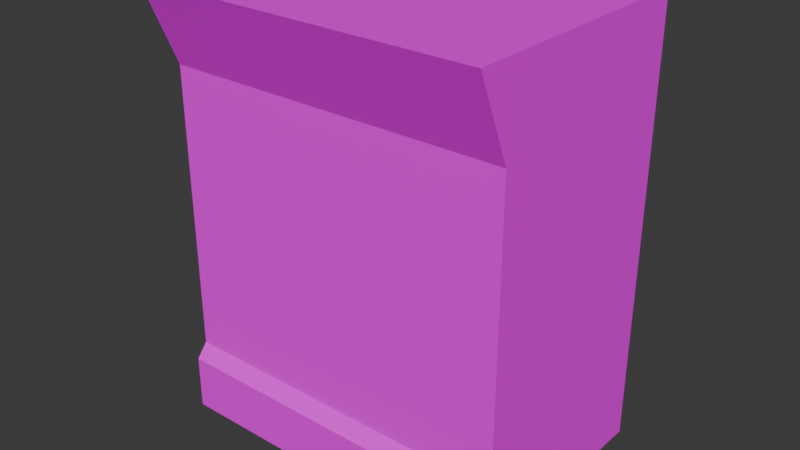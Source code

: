 # Source: BarCounter01.blend  (saved by Blender 4.0.36; exported with 4.5.12 LTS)
import bpy
from mathutils import Matrix  # noqa: F401  (used for matrix-valued properties, if any)

bpy.ops.wm.read_factory_settings(use_empty=True)
scene = bpy.context.scene
scene.name = 'Scene'

# ---- collections
col_collection = bpy.data.collections.new('Collection'); scene.collection.children.link(col_collection)

# ---- images (referenced by path relative to the original .blend; pixels are not part of the script)
import os
ASSET_DIR = os.environ.get("B2B_ASSET_DIR", "")  # directory of the original .blend (textures are referenced by path, not embedded)
HERE = os.path.dirname(os.path.abspath(__file__))  # packed textures are extracted next to this script under _unpacked/

def load_image(name, relpath, width, height, colorspace="sRGB"):
    """Load a texture the original file referenced (path relative to the .blend, or extracted next to this script)."""
    p = next((c for c in (os.path.join(HERE, relpath), os.path.join(ASSET_DIR, relpath)) if relpath and os.path.exists(c)), "")
    if p:
        img = bpy.data.images.load(p, check_existing=True)
        img.name = name
    else:  # same state as the original file: an image datablock whose file is absent (Cycles renders it pink)
        img = bpy.data.images.new(name, width, height)
        img.source = "FILE"
        img.filepath = "//" + (relpath or name)
    img.colorspace_settings.name = colorspace
    return img
img_barcounter01_a_png = load_image('BarCounter01_a.png', 'BarCounter01_a.png', 1024, 1024, 'sRGB')

# ---- materials (node trees are filled in below, after node groups)
mat_material = bpy.data.materials.new('Material')
mat_material.alpha_threshold = 0.0
mat_material.use_transparent_shadow = False
mat_material.roughness = 0.5
mat_material.line_color = (0.0, 0.0, 0.0, 1.0)

# ---- material node trees
mat_material.use_nodes = True; mat_material.node_tree.nodes.clear()
_N = mat_material.node_tree.nodes; _L = mat_material.node_tree.links
n0 = _N.new('ShaderNodeOutputMaterial'); n0.name = 'Material Output'; n0.location = (300, 300)
n1 = _N.new('ShaderNodeBsdfPrincipled'); n1.name = 'Principled BSDF'; n1.location = (10, 300)
n1.inputs[3].default_value = 1.45
n1.inputs[13].default_value = 0.15
n2 = _N.new('ShaderNodeTexImage'); n2.name = 'Image Texture'; n2.location = (-280, 280)
n2.image = img_barcounter01_a_png
n2.interpolation = 'Closest'
_L.new(n1.outputs[0], n0.inputs[0])
_L.new(n2.outputs[0], n1.inputs[0])
n0.is_active_output = True

# ---- world
world_world = bpy.data.worlds.new('World'); scene.world = world_world
world_world.use_nodes = True; world_world.node_tree.nodes.clear()
_N = world_world.node_tree.nodes; _L = world_world.node_tree.links
n0 = _N.new('ShaderNodeOutputWorld'); n0.name = 'World Output'; n0.location = (300, 300)
n1 = _N.new('ShaderNodeBackground'); n1.name = 'Background'; n1.location = (10, 300)
n1.inputs[0].default_value = (0.05088, 0.05088, 0.05088, 1.0)
_L.new(n1.outputs[0], n0.inputs[0])
n0.is_active_output = True
world_world.color = (0.05088, 0.05088, 0.05088)
world_world.use_sun_shadow = False
world_world.sun_shadow_jitter_overblur = 0.0

# ---- meshes
me_cube_002 = bpy.data.meshes.new('Cube.002')
me_cube_002.from_pydata([(-0.75, -0.4727, 1.544), (-0.75, -0.5227, 0.0), (0.75, -0.5227, 0.0), (-0.75, -0.4727, 0.2986), (0.75, -0.5227, 0.2378), (-0.75, -0.5227, 0.2378), (0.75, -0.4727, 0.2986), (-0.75, -0.4727, 1.9), (0.75, 0.4773, 0.0), (0.75, -0.4727, 1.544), (0.75, -0.4727, 1.9), (-0.75, 0.4773, 0.0), (-0.75, -0.4727, 0.0), (0.75, -0.4727, 0.0), (0.75, -0.6227, 1.9), (-0.75, -0.6227, 1.9), (0.75, 0.4773, 1.9), (-0.75, 0.4773, 1.9), (0.54, 0.4773, 0.0), (-0.54, 0.4773, 0.0), (0.54, 0.4773, 1.84), (-0.54, 0.4773, 1.84), (0.54, -0.1227, 1.84), (-0.54, -0.1227, 1.84), (0.54, 0.4773, 0.5), (-0.54, 0.4773, 0.5), (0.54, -0.1227, 0.5), (-0.54, -0.1227, 0.5), (0.54, 0.4773, 1.413), (-0.54, 0.4773, 1.413), (0.54, -0.1227, 1.413), (-0.54, -0.1227, 1.413), (0.54, 0.4773, 1.373), (-0.54, 0.4773, 1.373), (0.54, -0.1227, 1.373), (-0.54, -0.1227, 1.373), (0.54, 0.4773, 0.9667), (-0.54, 0.4773, 0.9667), (0.54, -0.1227, 0.9667), (-0.54, -0.1227, 0.9667), (0.54, 0.4773, 0.9267), (-0.54, 0.4773, 0.9267), (0.54, -0.1227, 0.9267), (-0.54, -0.1227, 0.9267)], [(9, 13), (12, 0)], [(6, 9, 0, 3), (2, 4, 5, 1), (4, 6, 3, 5), (1, 5, 3, 12), (4, 2, 13, 6), (14, 9, 10), (7, 0, 15), (8, 16, 10, 13), (16, 17, 15, 14), (0, 9, 14, 15), (11, 17, 7, 12), (17, 11, 19, 21), (16, 8, 18, 20), (17, 16, 20, 21), (24, 26, 22, 20), (22, 26, 27, 23), (21, 20, 22, 23), (19, 18, 24, 25), (25, 24, 26, 27), (21, 23, 27, 25), (29, 31, 30, 28), (33, 32, 34, 35), (29, 28, 32, 33), (28, 30, 34, 32), (30, 31, 35, 34), (31, 29, 33, 35), (37, 39, 38, 36), (41, 40, 42, 43), (37, 36, 40, 41)])
_uv = me_cube_002.uv_layers.new(name='UVMap')
_uv.uv.foreach_set('vector', [1.0, 0.44, 1.0, 0.69, 0.0, 0.69, 0.0, 0.44, 1.0, 0.38, 1.0, 0.43, 0.0, 0.43, 0.0, 0.38, 1.0, 0.43, 1.0, 0.44, 0.0, 0.44, 0.0, 0.43, 0.04167, 0.38, 0.04167, 0.43, 0.0, 0.44, 0.0, 0.38, 0.5625, 0.43, 0.3542, 0.43, 0.3542, 0.44, 0.6042, 0.44, 0.875, 0.38, 1.0, 0.31, 1.0, 0.38, 0.0, 0.38, 0.0, 0.31, 0.125, 0.38, 0.9999, 6.927e-05, 1.0, 0.38, 0.0, 0.38, 6.929e-05, 6.926e-05, 1.062, 1.0, -0.0625, 1.0, -0.0625, 0.755, 1.062, 0.755, 0.0, 0.69, 1.0, 0.69, 1.0, 0.76, 0.0, 0.76, 0.9999, 6.927e-05, 1.0, 0.38, 0.0, 0.38, 6.929e-05, 6.926e-05, 1.0, 0.38, 0.9999, 9.167e-05, 0.9583, 0.0, 0.9583, 0.37, 0.0, 0.38, 9.167e-05, 9.232e-05, 0.04167, 0.0, 0.04167, 0.37, 1.0, 0.38, 0.0, 0.38, 0.04167, 0.37, 0.9583, 0.37, 0.0, 0.085, 1.0, 0.085, 1.0, 0.37, 0.0, 0.37, 0.0, 0.37, 0.0, 0.085, 1.0, 0.085, 1.0, 0.37, 0.9583, 0.475, 0.04167, 0.475, 0.04167, 0.6, 0.9583, 0.6, 0.9583, 0.0, 0.04167, 0.0, 0.04167, 0.1, 0.9583, 0.1, 0.9583, 0.475, 0.04167, 0.475, 0.04167, 0.6, 0.9583, 0.6, 1.0, 0.37, 0.0, 0.37, 0.0, 0.085, 1.0, 0.085, 0.04167, 0.475, 0.04167, 0.6, 0.9583, 0.6, 0.9583, 0.475, 0.04167, 0.475, 0.9583, 0.475, 0.9583, 0.6, 0.04167, 0.6, 0.08333, 0.475, 0.9167, 0.475, 0.9167, 0.465, 0.08333, 0.465, 0.0, 0.0, 0.0, 0.0, 0.0, 0.0, 0.0, 0.0, 0.0, 0.0, 0.0, 0.0, 0.0, 0.0, 0.0, 0.0, 0.0, 0.0, 0.0, 0.0, 0.0, 0.0, 0.0, 0.0, 0.9583, 0.475, 0.9583, 0.6, 0.04167, 0.6, 0.04167, 0.475, 0.04167, 0.475, 0.9583, 0.475, 0.9583, 0.6, 0.04167, 0.6, 0.9167, 0.475, 0.08333, 0.475, 0.08333, 0.465, 0.9167, 0.465])
me_cube_002.materials.append(mat_material)
me_cube_002.use_mirror_vertex_groups = False
me_cube_002.update()

# ---- objects
ob_cube_001 = bpy.data.objects.new('Cube.001', me_cube_002)

# ---- transforms, parenting, visibility, modifiers, constraints
ob_cube_001.location = (0.0, 0.0, 0.0)
ob_cube_001.lock_rotations_4d = False
ob_cube_001.empty_display_type = 'ARROWS'
ob_cube_001.lineart.crease_threshold = 0.0

# ---- collection membership
col_collection.objects.link(ob_cube_001)

# ---- scene / render settings (as saved in the file)
scene.frame_start = 1; scene.frame_end = 250; scene.frame_set(1)
scene.render.engine = 'BLENDER_EEVEE_NEXT'
scene.cycles.sampling_pattern = 'TABULATED_SOBOL'
bpy.context.view_layer.update()

# ---- added for rendering (the .blend has no active camera and no usable light): camera, sun
cam_auto = bpy.data.cameras.new('AutoCamera')
cam_auto.lens = 50.0
cam_auto.sensor_width = 36.0
cam_auto.clip_end = 1000.0
ob_auto_camera = bpy.data.objects.new('AutoCamera', cam_auto)
scene.collection.objects.link(ob_auto_camera)
ob_auto_camera.location = (2.46012, -3.02488, 2.9181)
ob_auto_camera.rotation_euler = (1.09748, -7.21219e-08, 0.694738)
scene.camera = ob_auto_camera
light_auto_sun = bpy.data.lights.new('AutoSun', 'SUN')
light_auto_sun.energy = 3.0
light_auto_sun.angle = 0.0523599
ob_auto_sun = bpy.data.objects.new('AutoSun', light_auto_sun)
scene.collection.objects.link(ob_auto_sun)
ob_auto_sun.rotation_euler = (0.872665, 0.174533, 0.523599)
bpy.context.view_layer.update()
